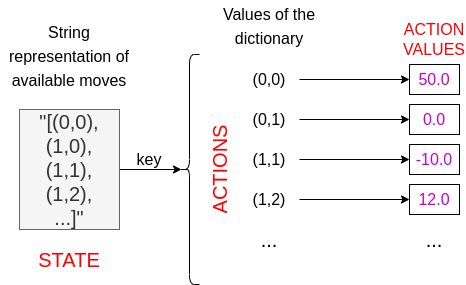

The diagram above was exported from draw.io. Its source (the exported page's mxGraphModel, read from the mxfile embedded in the PNG):
<mxGraphModel dx="978" dy="532" grid="1" gridSize="10" guides="1" tooltips="1" connect="1" arrows="1" fold="1" page="1" pageScale="1" pageWidth="850" pageHeight="1100" math="0" shadow="0">
  <root>
    <mxCell id="0" />
    <mxCell id="1" parent="0" />
    <mxCell id="n3B6V9MxQlRd4pdSCtDT-5" style="edgeStyle=orthogonalEdgeStyle;rounded=0;orthogonalLoop=1;jettySize=auto;html=1;entryX=0.1;entryY=0.5;entryDx=0;entryDy=0;entryPerimeter=0;fontSize=16;fontColor=#000000;" edge="1" parent="1" source="n3B6V9MxQlRd4pdSCtDT-1" target="n3B6V9MxQlRd4pdSCtDT-4">
      <mxGeometry relative="1" as="geometry" />
    </mxCell>
    <mxCell id="n3B6V9MxQlRd4pdSCtDT-1" value="&lt;font style=&quot;font-size: 20px&quot;&gt;&quot;[(0,0), (1,0),&lt;br&gt;(1,1),&lt;br&gt;(1,2),&lt;br&gt;...]&quot;&lt;/font&gt;" style="text;html=1;strokeColor=#666666;fillColor=#f5f5f5;align=center;verticalAlign=middle;whiteSpace=wrap;rounded=0;fontColor=#333333;" vertex="1" parent="1">
      <mxGeometry x="80" y="245" width="100" height="120" as="geometry" />
    </mxCell>
    <mxCell id="n3B6V9MxQlRd4pdSCtDT-2" value="&lt;font color=&quot;#ff0000&quot;&gt;STATE&lt;/font&gt;" style="text;html=1;strokeColor=none;fillColor=none;align=center;verticalAlign=middle;whiteSpace=wrap;rounded=0;fontSize=20;" vertex="1" parent="1">
      <mxGeometry x="100" y="380" width="60" height="30" as="geometry" />
    </mxCell>
    <mxCell id="n3B6V9MxQlRd4pdSCtDT-3" value="&lt;font color=&quot;#000000&quot;&gt;&lt;span style=&quot;font-size: 16px&quot;&gt;String representation of available moves&lt;/span&gt;&lt;/font&gt;" style="text;html=1;strokeColor=none;fillColor=none;align=center;verticalAlign=middle;whiteSpace=wrap;rounded=0;fontSize=20;fontColor=#FF0000;" vertex="1" parent="1">
      <mxGeometry x="61.25" y="150" width="137.5" height="80" as="geometry" />
    </mxCell>
    <mxCell id="n3B6V9MxQlRd4pdSCtDT-4" value="" style="shape=curlyBracket;whiteSpace=wrap;html=1;rounded=1;fontSize=16;fontColor=#000000;size=0.5;" vertex="1" parent="1">
      <mxGeometry x="240" y="190" width="20" height="230" as="geometry" />
    </mxCell>
    <mxCell id="n3B6V9MxQlRd4pdSCtDT-6" value="key" style="text;html=1;strokeColor=none;fillColor=none;align=center;verticalAlign=middle;whiteSpace=wrap;rounded=0;fontSize=16;fontColor=#000000;" vertex="1" parent="1">
      <mxGeometry x="180" y="280" width="60" height="30" as="geometry" />
    </mxCell>
    <mxCell id="n3B6V9MxQlRd4pdSCtDT-21" style="edgeStyle=orthogonalEdgeStyle;rounded=0;orthogonalLoop=1;jettySize=auto;html=1;fontSize=16;fontColor=#CC00CC;" edge="1" parent="1" source="n3B6V9MxQlRd4pdSCtDT-7" target="n3B6V9MxQlRd4pdSCtDT-16">
      <mxGeometry relative="1" as="geometry" />
    </mxCell>
    <mxCell id="n3B6V9MxQlRd4pdSCtDT-7" value="(0,1)" style="text;html=1;strokeColor=none;fillColor=none;align=center;verticalAlign=middle;whiteSpace=wrap;rounded=0;fontSize=16;fontColor=#000000;" vertex="1" parent="1">
      <mxGeometry x="300" y="240" width="60" height="30" as="geometry" />
    </mxCell>
    <mxCell id="n3B6V9MxQlRd4pdSCtDT-20" style="edgeStyle=orthogonalEdgeStyle;rounded=0;orthogonalLoop=1;jettySize=auto;html=1;entryX=0;entryY=0.5;entryDx=0;entryDy=0;fontSize=16;fontColor=#CC00CC;" edge="1" parent="1" source="n3B6V9MxQlRd4pdSCtDT-8" target="n3B6V9MxQlRd4pdSCtDT-15">
      <mxGeometry relative="1" as="geometry" />
    </mxCell>
    <mxCell id="n3B6V9MxQlRd4pdSCtDT-8" value="(0,0)" style="text;html=1;strokeColor=none;fillColor=none;align=center;verticalAlign=middle;whiteSpace=wrap;rounded=0;fontSize=16;fontColor=#000000;" vertex="1" parent="1">
      <mxGeometry x="300" y="200" width="60" height="30" as="geometry" />
    </mxCell>
    <mxCell id="n3B6V9MxQlRd4pdSCtDT-23" style="edgeStyle=orthogonalEdgeStyle;rounded=0;orthogonalLoop=1;jettySize=auto;html=1;entryX=0;entryY=0.5;entryDx=0;entryDy=0;fontSize=16;fontColor=#CC00CC;" edge="1" parent="1" source="n3B6V9MxQlRd4pdSCtDT-9" target="n3B6V9MxQlRd4pdSCtDT-18">
      <mxGeometry relative="1" as="geometry" />
    </mxCell>
    <mxCell id="n3B6V9MxQlRd4pdSCtDT-9" value="(1,2)" style="text;html=1;strokeColor=none;fillColor=none;align=center;verticalAlign=middle;whiteSpace=wrap;rounded=0;fontSize=16;fontColor=#000000;" vertex="1" parent="1">
      <mxGeometry x="300" y="320" width="60" height="30" as="geometry" />
    </mxCell>
    <mxCell id="n3B6V9MxQlRd4pdSCtDT-22" style="edgeStyle=orthogonalEdgeStyle;rounded=0;orthogonalLoop=1;jettySize=auto;html=1;entryX=0;entryY=0.5;entryDx=0;entryDy=0;fontSize=16;fontColor=#CC00CC;" edge="1" parent="1" source="n3B6V9MxQlRd4pdSCtDT-10" target="n3B6V9MxQlRd4pdSCtDT-17">
      <mxGeometry relative="1" as="geometry" />
    </mxCell>
    <mxCell id="n3B6V9MxQlRd4pdSCtDT-10" value="(1,1)" style="text;html=1;strokeColor=none;fillColor=none;align=center;verticalAlign=middle;whiteSpace=wrap;rounded=0;fontSize=16;fontColor=#000000;" vertex="1" parent="1">
      <mxGeometry x="300" y="280" width="60" height="30" as="geometry" />
    </mxCell>
    <mxCell id="n3B6V9MxQlRd4pdSCtDT-12" value="&lt;font style=&quot;font-size: 20px&quot;&gt;...&lt;/font&gt;" style="text;html=1;strokeColor=none;fillColor=none;align=center;verticalAlign=middle;whiteSpace=wrap;rounded=0;fontSize=16;fontColor=#000000;" vertex="1" parent="1">
      <mxGeometry x="300" y="360" width="60" height="30" as="geometry" />
    </mxCell>
    <mxCell id="n3B6V9MxQlRd4pdSCtDT-13" value="&lt;font color=&quot;#ff0000&quot;&gt;ACTIONS&lt;/font&gt;" style="text;html=1;strokeColor=none;fillColor=none;align=center;verticalAlign=middle;whiteSpace=wrap;rounded=0;fontSize=20;fontColor=#000000;rotation=-90;" vertex="1" parent="1">
      <mxGeometry x="235" y="290" width="90" height="30" as="geometry" />
    </mxCell>
    <mxCell id="n3B6V9MxQlRd4pdSCtDT-14" value="&lt;font color=&quot;#000000&quot; style=&quot;font-size: 16px&quot;&gt;Values of the dictionary&lt;/font&gt;" style="text;html=1;strokeColor=none;fillColor=none;align=center;verticalAlign=middle;whiteSpace=wrap;rounded=0;fontSize=20;fontColor=#FF0000;" vertex="1" parent="1">
      <mxGeometry x="280" y="140" width="100" height="40" as="geometry" />
    </mxCell>
    <mxCell id="n3B6V9MxQlRd4pdSCtDT-15" value="&lt;font color=&quot;#cc00cc&quot;&gt;50.0&lt;/font&gt;" style="rounded=0;whiteSpace=wrap;html=1;fontSize=16;fontColor=#000000;" vertex="1" parent="1">
      <mxGeometry x="470" y="200" width="50" height="30" as="geometry" />
    </mxCell>
    <mxCell id="n3B6V9MxQlRd4pdSCtDT-16" value="&lt;font color=&quot;#cc00cc&quot;&gt;0.0&lt;/font&gt;" style="rounded=0;whiteSpace=wrap;html=1;fontSize=16;fontColor=#000000;" vertex="1" parent="1">
      <mxGeometry x="470" y="240" width="50" height="30" as="geometry" />
    </mxCell>
    <mxCell id="n3B6V9MxQlRd4pdSCtDT-17" value="&lt;font color=&quot;#cc00cc&quot;&gt;-10.0&lt;/font&gt;" style="rounded=0;whiteSpace=wrap;html=1;fontSize=16;fontColor=#000000;" vertex="1" parent="1">
      <mxGeometry x="470" y="280" width="50" height="30" as="geometry" />
    </mxCell>
    <mxCell id="n3B6V9MxQlRd4pdSCtDT-18" value="&lt;font color=&quot;#cc00cc&quot;&gt;12.0&lt;/font&gt;" style="rounded=0;whiteSpace=wrap;html=1;fontSize=16;fontColor=#000000;" vertex="1" parent="1">
      <mxGeometry x="470" y="320" width="50" height="30" as="geometry" />
    </mxCell>
    <mxCell id="n3B6V9MxQlRd4pdSCtDT-19" value="&lt;font style=&quot;font-size: 20px&quot;&gt;...&lt;/font&gt;" style="text;html=1;strokeColor=none;fillColor=none;align=center;verticalAlign=middle;whiteSpace=wrap;rounded=0;fontSize=16;fontColor=#000000;" vertex="1" parent="1">
      <mxGeometry x="465" y="360" width="60" height="30" as="geometry" />
    </mxCell>
    <mxCell id="n3B6V9MxQlRd4pdSCtDT-24" value="&lt;font color=&quot;#ff0000&quot;&gt;ACTION VALUES&lt;/font&gt;" style="text;html=1;strokeColor=none;fillColor=none;align=center;verticalAlign=middle;whiteSpace=wrap;rounded=0;fontSize=16;fontColor=#CC00CC;" vertex="1" parent="1">
      <mxGeometry x="465" y="160" width="60" height="30" as="geometry" />
    </mxCell>
  </root>
</mxGraphModel>